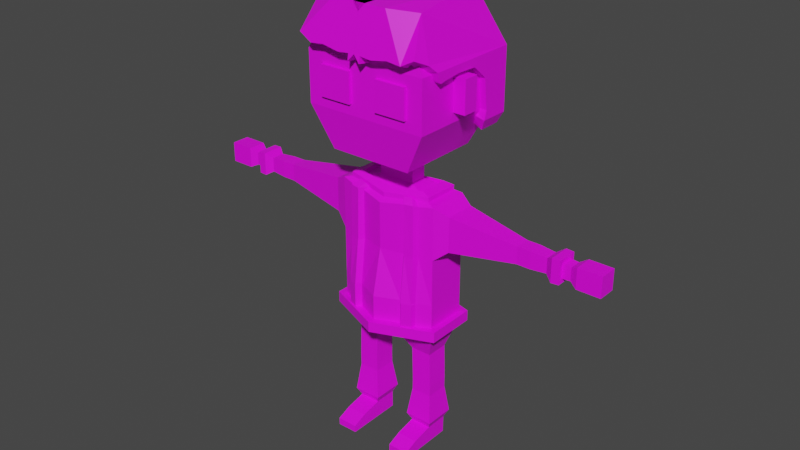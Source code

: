 # Source: LowPolyCharacter_2_.blend  (saved by Blender 3.6.13; exported with 4.5.12 LTS)
import bpy
from mathutils import Matrix  # noqa: F401  (used for matrix-valued properties, if any)

bpy.ops.wm.read_factory_settings(use_empty=True)
scene = bpy.context.scene
scene.name = 'Scene'

# ---- collections
col_collection = bpy.data.collections.new('Collection'); scene.collection.children.link(col_collection)

# ---- images (referenced by path relative to the original .blend; pixels are not part of the script)
import os
ASSET_DIR = os.environ.get("B2B_ASSET_DIR", "")  # directory of the original .blend (textures are referenced by path, not embedded)
HERE = os.path.dirname(os.path.abspath(__file__))  # packed textures are extracted next to this script under _unpacked/

def load_image(name, relpath, width, height, colorspace="sRGB"):
    """Load a texture the original file referenced (path relative to the .blend, or extracted next to this script)."""
    p = next((c for c in (os.path.join(HERE, relpath), os.path.join(ASSET_DIR, relpath)) if relpath and os.path.exists(c)), "")
    if p:
        img = bpy.data.images.load(p, check_existing=True)
        img.name = name
    else:  # same state as the original file: an image datablock whose file is absent (Cycles renders it pink)
        img = bpy.data.images.new(name, width, height)
        img.source = "FILE"
        img.filepath = "//" + (relpath or name)
    img.colorspace_settings.name = colorspace
    return img
img_imphenziapalette01_png_001 = load_image('ImphenziaPalette01.png.001', 'ImphenziaPalette01.png', 1024, 1024, 'sRGB')

# ---- materials (node trees are filled in below, after node groups)
mat_material = bpy.data.materials.new('Material')
mat_material.alpha_threshold = 0.0
mat_material.use_transparent_shadow = False
mat_material.roughness = 0.5
mat_material.line_color = (0.0, 0.0, 0.0, 1.0)

# ---- material node trees
mat_material.use_nodes = True; mat_material.node_tree.nodes.clear()
_N = mat_material.node_tree.nodes; _L = mat_material.node_tree.links
n0 = _N.new('ShaderNodeOutputMaterial'); n0.name = 'Material Output'; n0.location = (300, 300)
n1 = _N.new('ShaderNodeBsdfPrincipled'); n1.name = 'Principled BSDF'; n1.location = (10, 300)
n1.distribution = 'GGX'
n1.subsurface_method = 'RANDOM_WALK_SKIN'
n1.inputs[3].default_value = 1.45
n1.inputs[27].default_value = (0.0, 0.0, 0.0, 1.0)
n1.inputs[28].default_value = 1.0
n2 = _N.new('ShaderNodeTexImage'); n2.name = 'Image Texture'; n2.location = (-308, 85)
n2.image = img_imphenziapalette01_png_001
n2.interpolation = 'Closest'
_L.new(n1.outputs[0], n0.inputs[0])
_L.new(n2.outputs[0], n1.inputs[0])
n0.is_active_output = True

# ---- world
world_world = bpy.data.worlds.new('World'); scene.world = world_world
world_world.use_nodes = True; world_world.node_tree.nodes.clear()
_N = world_world.node_tree.nodes; _L = world_world.node_tree.links
n0 = _N.new('ShaderNodeOutputWorld'); n0.name = 'World Output'; n0.location = (300, 300)
n1 = _N.new('ShaderNodeBackground'); n1.name = 'Background'; n1.location = (10, 300)
n1.inputs[0].default_value = (0.05088, 0.05088, 0.05088, 1.0)
_L.new(n1.outputs[0], n0.inputs[0])
n0.is_active_output = True
world_world.color = (0.05088, 0.05088, 0.05088)
world_world.use_sun_shadow = False
world_world.sun_shadow_jitter_overblur = 0.0

# ---- meshes
me_cube = bpy.data.meshes.new('Cube')
me_cube.from_pydata([(0.0663, -0.08846, 0.5014), (0.2196, -0.08846, 1.114), (0.0663, 0.08846, 0.5014), (0.2196, 0.08846, 1.114), (0.0, -0.1339, 1.088), (0.0, 0.08846, 0.5014), (0.0, 0.08846, 1.088), (0.0, -0.08846, 0.5014), (0.2196, -0.08846, 0.6971), (0.2196, -0.08846, 0.8928), (0.2196, 0.08846, 0.6971), (0.2196, 0.08846, 0.8928), (0.0, 0.1439, 0.6971), (0.0, 0.1181, 0.8928), (0.0, -0.1767, 0.6971), (0.0, -0.1339, 0.8928), (0.2196, -0.08846, 0.5494), (0.2196, 0.08846, 0.5494), (0.0, 0.1439, 0.5494), (0.0, -0.1767, 0.5494), (0.09258, -0.04858, 0.4353), (0.09258, 0.04858, 0.4353), (0.1808, -0.04858, 0.4342), (0.1808, 0.04858, 0.4342), (0.09686, -0.04858, 0.2817), (0.09686, 0.04858, 0.2817), (0.1851, -0.04858, 0.2806), (0.1851, 0.04858, 0.2806), (0.09658, -0.04858, 0.259), (0.09658, 0.04858, 0.259), (0.1848, -0.04858, 0.258), (0.1848, 0.04858, 0.258), (0.09631, -0.04858, 0.2372), (0.09631, 0.04858, 0.2372), (0.1845, -0.04858, 0.2361), (0.1845, 0.04858, 0.2361), (0.09476, -0.04858, 0.08063), (0.09476, 0.04858, 0.08063), (0.183, -0.04858, 0.07953), (0.183, 0.04858, 0.07953), (0.09384, -0.04858, 0.006493), (0.09384, 0.04858, 0.006493), (0.1821, -0.04858, 0.005397), (0.1821, 0.04858, 0.005397), (0.09476, -0.1365, 0.06153), (0.183, -0.1365, 0.06043), (0.09384, -0.1365, 0.006493), (0.1821, -0.1365, 0.005397), (0.09476, -0.1958, 0.03652), (0.183, -0.1958, 0.03543), (0.09384, -0.1958, 0.006493), (0.1821, -0.1958, 0.005397), (0.1988, 0.06558, 0.1134), (0.07975, 0.06558, 0.1148), (0.07975, -0.06558, 0.1148), (0.1988, -0.06558, 0.1134), (0.1837, 0.04858, 0.3416), (0.09545, 0.04858, 0.3427), (0.09545, -0.04858, 0.3427), (0.1837, -0.04858, 0.3416), (0.2767, -0.06583, 0.9392), (0.2767, -0.06583, 1.085), (0.2767, 0.06583, 0.9392), (0.2767, 0.06583, 1.085), (0.557, -0.03212, 0.9765), (0.557, -0.03212, 1.048), (0.557, 0.03212, 0.9765), (0.557, 0.03212, 1.048), (0.5876, -0.03212, 0.9765), (0.5876, -0.03212, 1.048), (0.5876, 0.03212, 0.9765), (0.5876, 0.03212, 1.048), (0.6138, -0.03212, 0.9765), (0.6138, -0.03212, 1.048), (0.6138, 0.03212, 0.9765), (0.6138, 0.03212, 1.048), (0.7773, -0.02481, 0.9845), (0.7773, -0.02481, 1.039), (0.7773, 0.02481, 0.9845), (0.7773, 0.02481, 1.039), (0.8077, -0.03869, 0.9692), (0.8077, -0.03869, 1.055), (0.8077, 0.03869, 0.9692), (0.8077, 0.03869, 1.055), (0.9082, -0.03869, 0.9692), (0.9082, -0.03869, 1.055), (0.9082, 0.03869, 0.9692), (0.9082, 0.03869, 1.055), (0.0, 0.03479, 1.153), (0.07793, 0.03479, 1.153), (0.07793, -0.03479, 1.153), (0.0, -0.03479, 1.153), (0.0, 0.03479, 1.234), (0.07793, 0.03479, 1.234), (0.07793, -0.03479, 1.234), (0.0, -0.03479, 1.234), (0.0, 0.1745, 1.276), (0.176, 0.1745, 1.276), (0.176, -0.1858, 1.276), (0.0, -0.1858, 1.276), (0.0, 0.1745, 1.828), (0.176, 0.1745, 1.828), (0.176, -0.1858, 1.828), (0.0, -0.1858, 1.828), (0.0, 0.203, 1.446), (0.0, 0.203, 1.658), (0.2625, -0.2142, 1.446), (0.2625, -0.2142, 1.658), (0.0, -0.2142, 1.658), (0.0, -0.2142, 1.446), (0.2625, 0.203, 1.658), (0.2625, 0.203, 1.446), (0.2196, -0.08846, 0.6971), (0.2196, -0.08846, 0.8928), (0.0, -0.1767, 0.6971), (0.0, -0.1339, 0.8928), (0.2196, -0.08846, 0.5944), (0.2196, 0.08846, 0.5944), (0.0, 0.1439, 0.5944), (0.0, -0.1767, 0.5944), (0.2196, 0.08846, 0.5494), (0.0, 0.1439, 0.5494), (0.0, -0.1767, 0.5494), (0.2196, -0.08846, 0.5494), (0.2196, -0.08846, 0.5944), (0.2196, 0.08846, 0.5944), (0.0, 0.1439, 0.5944), (0.0, -0.1767, 0.5944), (0.2464, 0.1093, 0.5494), (0.0, 0.1768, 0.5494), (0.0, -0.2082, 0.5494), (0.2478, -0.1075, 0.5494), (0.2478, -0.1075, 0.5944), (0.2464, 0.1093, 0.5944), (0.0, 0.1768, 0.5944), (0.0, -0.2082, 0.5944), (0.1098, 0.08846, 1.101), (0.03315, -0.08846, 0.5014), (0.09869, -0.1112, 1.101), (0.03315, 0.08846, 0.5014), (0.1098, 0.1033, 0.8928), (0.1098, 0.1162, 0.6971), (0.09869, -0.1112, 0.8928), (0.09869, -0.1326, 0.6971), (0.1098, 0.1162, 0.5494), (0.1098, -0.1326, 0.5494), (0.03896, 0.03479, 1.153), (0.03896, -0.03479, 1.153), (0.08802, 0.1745, 1.276), (0.03896, 0.03479, 1.234), (0.03896, -0.03479, 1.234), (0.08802, -0.1858, 1.276), (0.08802, 0.1745, 1.828), (0.08802, -0.1858, 1.828), (0.1313, 0.203, 1.446), (0.1313, 0.203, 1.658), (0.1313, -0.2142, 1.446), (0.1313, -0.2142, 1.658), (0.09869, -0.1112, 0.8928), (0.09869, -0.1326, 0.6971), (0.09869, -0.1326, 0.5944), (0.1098, 0.1162, 0.5944), (0.1098, 0.1162, 0.5494), (0.1098, -0.1326, 0.5494), (0.1098, -0.1326, 0.5944), (0.1098, 0.1162, 0.5944), (0.1232, 0.1431, 0.5494), (0.1239, -0.1578, 0.5494), (0.1239, -0.1578, 0.5944), (0.1232, 0.1431, 0.5944), (0.1483, 0.08846, 1.106), (0.04475, -0.08846, 0.5014), (0.1617, -0.1032, 0.8928), (0.1617, -0.1171, 0.6971), (0.1483, -0.1171, 0.5494), (0.0526, 0.03479, 1.153), (0.1188, 0.1745, 1.276), (0.0526, 0.03479, 1.234), (0.1188, 0.1745, 1.828), (0.1772, 0.203, 1.446), (0.1772, 0.203, 1.658), (0.1617, -0.1032, 0.8928), (0.1617, -0.1171, 0.6971), (0.1617, -0.1171, 0.5944), (0.1483, -0.1171, 0.5494), (0.1483, -0.1171, 0.5944), (0.1672, -0.1402, 0.5494), (0.1672, -0.1402, 0.5944), (0.1617, -0.1032, 1.106), (0.04475, 0.08846, 0.5014), (0.1483, 0.09808, 0.8928), (0.1483, 0.1065, 0.6971), (0.1483, 0.1065, 0.5494), (0.0526, -0.03479, 1.153), (0.0526, -0.03479, 1.234), (0.1188, -0.1858, 1.276), (0.1188, -0.1858, 1.828), (0.1772, -0.2142, 1.446), (0.1772, -0.2142, 1.658), (0.1483, 0.1065, 0.5944), (0.1483, 0.1065, 0.5494), (0.1483, 0.1065, 0.5944), (0.1663, 0.1313, 0.5494), (0.1663, 0.1313, 0.5944), (0.148, -0.06131, 1.134), (0.0, -0.08378, 1.121), (0.148, 0.06131, 1.134), (0.0, 0.06131, 1.121), (0.07398, 0.06131, 1.128), (0.07398, -0.07255, 1.128), (0.09987, 0.06131, 1.13), (0.09987, -0.06861, 1.13), (0.0, -0.1115, 1.103), (0.1876, -0.07632, 1.123), (0.1876, 0.07632, 1.123), (0.0, 0.07632, 1.103), (0.0938, 0.07632, 1.113), (0.08267, -0.09392, 1.113), (0.1266, 0.07632, 1.117), (0.14, -0.08776, 1.117), (0.1876, -0.07632, 1.123), (0.148, -0.06131, 1.134), (0.1876, 0.07632, 1.123), (0.148, 0.06131, 1.134), (0.0, 0.07632, 1.103), (0.0, 0.06131, 1.121), (0.0938, 0.07632, 1.113), (0.07398, 0.06131, 1.128), (0.0938, -0.09392, 1.113), (0.07398, -0.07255, 1.128), (0.1266, 0.07632, 1.117), (0.09987, 0.06131, 1.13), (0.1266, -0.08776, 1.117), (0.09987, -0.06861, 1.13), (0.0, -0.08378, 1.121), (0.0, -0.1115, 1.103), (0.1876, -0.07632, 1.123), (0.148, -0.06131, 1.134), (0.1876, 0.07632, 1.123), (0.148, 0.06131, 1.134), (0.0, 0.07632, 1.103), (0.0, 0.06131, 1.121), (0.0938, 0.07632, 1.113), (0.07398, 0.06131, 1.128), (0.0938, -0.09392, 1.113), (0.07398, -0.07255, 1.128), (0.1266, 0.07632, 1.117), (0.09987, 0.06131, 1.13), (0.1266, -0.08776, 1.117), (0.09987, -0.06861, 1.13), (0.0, -0.08378, 1.121), (0.0, -0.1115, 1.103), (0.1879, -0.07454, 1.141), (0.1483, -0.05953, 1.152), (0.1879, 0.0781, 1.141), (0.1483, 0.06309, 1.152), (0.0, 0.0781, 1.121), (0.0, 0.06309, 1.14), (0.09414, 0.0781, 1.131), (0.07433, 0.06309, 1.146), (0.09414, -0.09214, 1.131), (0.07433, -0.07077, 1.146), (0.127, 0.0781, 1.135), (0.1002, 0.06309, 1.148), (0.127, -0.08598, 1.135), (0.1002, -0.06684, 1.148), (0.0, -0.082, 1.14), (0.0, -0.1097, 1.121), (0.1513, -0.1225, 1.114), (0.1122, -0.1291, 1.112), (0.1176, -0.1521, 0.5944), (0.1176, -0.1521, 0.6971), (0.1141, -0.1318, 0.8928), (0.1159, -0.1312, 0.8946), (0.1159, -0.1526, 0.6989), (0.1525, -0.1238, 0.8928), (0.1561, -0.1366, 0.6971), (0.1543, -0.1233, 0.8946), (0.1543, -0.1371, 0.6989), (0.1561, -0.1366, 0.5944), (0.09411, -0.1055, 1.131), (0.1269, -0.09936, 1.134), (0.6804, 0.02789, 0.9811), (0.6804, -0.02789, 0.9811), (0.6804, 0.02789, 1.043), (0.6804, -0.02789, 1.043), (0.7419, 0.0264, 0.9828), (0.7419, 0.0264, 1.041), (0.7419, -0.0264, 1.041), (0.7419, -0.0264, 0.9828), (0.7436, -0.04495, 0.9643), (0.7103, -0.04639, 0.9626), (0.7103, -0.04639, 1.061), (0.7103, 0.04639, 1.061), (0.7103, 0.04639, 0.9626), (0.7436, 0.04495, 0.9643), (0.7436, 0.04495, 1.06), (0.7436, -0.04495, 1.06), (0.1008, -0.04345, 1.147), (0.1008, 0.04345, 1.147), (0.0, 0.04345, 1.143), (0.0504, 0.04345, 1.145), (0.0504, -0.04712, 1.145), (0.06804, 0.04345, 1.146), (0.06804, -0.04584, 1.146), (0.0, -0.05079, 1.143), (0.2625, -0.03867, 1.485), (0.2625, -0.03867, 1.619), (0.2625, 0.02739, 1.619), (0.2625, 0.02739, 1.485), (0.3145, -0.03867, 1.485), (0.3145, -0.03867, 1.619), (0.3145, 0.02739, 1.619), (0.3145, 0.02739, 1.485), (0.05952, -0.2142, 1.614), (0.05952, -0.2142, 1.49), (0.1941, -0.2142, 1.49), (0.1941, -0.2142, 1.614), (0.1268, -0.2142, 1.49), (0.1268, -0.2142, 1.614), (0.05952, -0.2266, 1.49), (0.05952, -0.2266, 1.614), (0.1268, -0.2266, 1.49), (0.1268, -0.2266, 1.614), (0.1941, -0.2266, 1.49), (0.1941, -0.2266, 1.614)], [], [(304, 298, 90, 193), (16, 0, 20, 22), (174, 171, 0, 16), (137, 7, 5, 139), (144, 139, 5, 18), (136, 140, 13, 6), (140, 141, 12, 13), (188, 172, 9, 1), (173, 8, 112, 182), (11, 3, 63, 62), (9, 8, 10, 11), (144, 18, 121, 162), (16, 17, 120, 123), (160, 119, 127, 164), (57, 56, 27, 25), (0, 2, 21, 20), (2, 17, 23, 21), (17, 16, 22, 23), (27, 26, 30, 31), (58, 57, 25, 24), (56, 59, 26, 27), (59, 58, 24, 26), (29, 31, 35, 33), (26, 24, 28, 30), (25, 27, 31, 29), (24, 25, 29, 28), (53, 52, 39, 37), (28, 29, 33, 32), (31, 30, 34, 35), (30, 28, 32, 34), (39, 38, 42, 43), (54, 53, 37, 36), (52, 55, 38, 39), (55, 54, 36, 38), (42, 40, 41, 43), (36, 40, 46, 44), (37, 39, 43, 41), (36, 37, 41, 40), (44, 46, 50, 48), (38, 36, 44, 45), (42, 38, 45, 47), (40, 42, 47, 46), (49, 48, 50, 51), (46, 47, 51, 50), (47, 45, 49, 51), (45, 44, 48, 49), (34, 32, 54, 55), (35, 34, 55, 52), (32, 33, 53, 54), (33, 35, 52, 53), (22, 20, 58, 59), (23, 22, 59, 56), (20, 21, 57, 58), (21, 23, 56, 57), (63, 61, 65, 67), (9, 11, 62, 60), (1, 9, 60, 61), (3, 1, 61, 63), (66, 67, 71, 70), (61, 60, 64, 65), (60, 62, 66, 64), (62, 63, 67, 66), (71, 69, 73, 75), (67, 65, 69, 71), (65, 64, 68, 69), (64, 66, 70, 68), (289, 286, 78, 76), (69, 68, 72, 73), (68, 70, 74, 72), (70, 71, 75, 74), (79, 77, 81, 83), (286, 287, 79, 78), (287, 288, 77, 79), (288, 289, 76, 77), (83, 81, 85, 87), (77, 76, 80, 81), (76, 78, 82, 80), (78, 79, 83, 82), (85, 84, 86, 87), (81, 80, 84, 85), (80, 82, 86, 84), (82, 83, 87, 86), (193, 90, 94, 194), (298, 299, 89, 90), (301, 300, 88, 146), (194, 94, 98, 195), (146, 88, 92, 149), (90, 89, 93, 94), (198, 107, 102, 196), (149, 92, 96, 148), (94, 93, 97, 98), (196, 102, 101, 178), (155, 105, 100, 152), (107, 110, 101, 102), (98, 97, 111, 106), (106, 111, 110, 107), (148, 96, 104, 154), (154, 104, 105, 155), (195, 98, 106, 197), (197, 106, 107, 198), (181, 182, 112, 113), (8, 9, 113, 112), (142, 15, 115, 158), (8, 116, 117, 10), (173, 183, 116, 8), (141, 161, 118, 12), (184, 123, 131, 186), (125, 124, 132, 133), (201, 125, 133, 203), (199, 117, 125, 201), (117, 116, 124, 125), (174, 16, 123, 184), (169, 166, 129, 134), (187, 186, 131, 132), (132, 131, 128, 133), (164, 127, 135, 168), (123, 120, 128, 131), (162, 121, 129, 166), (200, 162, 166, 202), (185, 164, 168, 187), (135, 130, 167, 168), (203, 202, 166, 169), (19, 145, 163, 122), (118, 161, 165, 126), (126, 165, 169, 134), (122, 163, 167, 130), (191, 199, 161, 141), (14, 119, 160, 143), (182, 181, 277, 278), (115, 114, 159, 158), (109, 156, 157, 108), (99, 151, 156, 109), (179, 154, 155, 180), (176, 148, 154, 179), (180, 155, 152, 178), (103, 153, 152, 100), (177, 149, 148, 176), (108, 157, 153, 103), (175, 146, 149, 177), (95, 150, 151, 99), (303, 301, 146, 175), (91, 147, 150, 95), (183, 160, 164, 185), (192, 144, 162, 200), (14, 143, 159, 114), (4, 15, 142, 138), (190, 191, 141, 140), (170, 190, 140, 136), (192, 189, 139, 144), (171, 137, 139, 189), (19, 7, 137, 145), (305, 302, 147, 91), (0, 171, 189, 2), (17, 2, 189, 192), (3, 11, 190, 170), (11, 10, 191, 190), (17, 192, 200, 120), (116, 183, 185, 124), (299, 303, 175, 89), (89, 175, 177, 93), (93, 177, 176, 97), (110, 180, 178, 101), (97, 176, 179, 111), (111, 179, 180, 110), (9, 172, 181, 113), (10, 117, 199, 191), (133, 128, 202, 203), (124, 185, 187, 132), (120, 200, 202, 128), (168, 167, 186, 187), (145, 174, 184, 163), (161, 199, 201, 165), (165, 201, 203, 169), (163, 184, 186, 167), (173, 182, 278, 276), (143, 160, 270, 271), (156, 197, 198, 157), (151, 195, 197, 156), (153, 196, 178, 152), (157, 198, 196, 153), (150, 194, 195, 151), (147, 193, 194, 150), (183, 173, 276, 279), (181, 172, 275, 277), (145, 137, 171, 174), (302, 304, 193, 147), (204, 211, 233, 221), (214, 218, 230, 222), (206, 204, 221, 223), (212, 217, 228, 235), (207, 208, 227, 225), (218, 216, 226, 230), (208, 210, 231, 227), (188, 1, 213, 219), (1, 3, 214, 213), (136, 6, 215, 216), (170, 136, 216, 218), (4, 138, 217, 212), (3, 170, 218, 214), (188, 219, 281, 268), (228, 232, 248, 244), (221, 233, 249, 237), (222, 230, 246, 238), (223, 221, 237, 239), (235, 228, 244, 251), (225, 227, 243, 241), (230, 226, 242, 246), (217, 219, 232, 228), (211, 209, 229, 233), (219, 213, 220, 232), (210, 206, 223, 231), (213, 214, 222, 220), (209, 205, 234, 229), (216, 215, 224, 226), (237, 249, 265, 253), (238, 246, 262, 254), (239, 237, 253, 255), (251, 244, 260, 267), (241, 243, 259, 257), (246, 242, 258, 262), (243, 247, 263, 259), (233, 229, 245, 249), (232, 220, 236, 248), (231, 223, 239, 247), (220, 222, 238, 236), (229, 234, 250, 245), (226, 224, 240, 242), (227, 231, 247, 243), (260, 264, 265, 261), (254, 262, 263, 255), (267, 260, 261, 266), (262, 258, 259, 263), (258, 256, 257, 259), (252, 254, 255, 253), (264, 252, 253, 265), (244, 248, 264, 260), (249, 245, 261, 265), (248, 236, 252, 264), (247, 239, 255, 263), (236, 238, 254, 252), (245, 250, 266, 261), (242, 240, 256, 258), (275, 272, 273, 277), (271, 270, 279, 276), (273, 274, 278, 277), (271, 276, 278, 274), (269, 272, 275, 268), (269, 268, 281, 280), (142, 158, 273, 272), (160, 183, 279, 270), (172, 188, 268, 275), (217, 138, 269, 280), (158, 159, 274, 273), (159, 143, 271, 274), (138, 142, 272, 269), (219, 217, 280, 281), (73, 72, 283, 285), (75, 73, 285, 284), (74, 75, 284, 282), (72, 74, 282, 283), (289, 288, 297, 290), (287, 286, 295, 296), (284, 285, 292, 293), (283, 282, 294, 291), (292, 291, 290, 297), (293, 292, 297, 296), (294, 293, 296, 295), (291, 294, 295, 290), (282, 284, 293, 294), (286, 289, 290, 295), (285, 283, 291, 292), (288, 287, 296, 297), (209, 211, 304, 302), (206, 210, 303, 299), (205, 209, 302, 305), (210, 208, 301, 303), (208, 207, 300, 301), (204, 206, 299, 298), (211, 204, 298, 304), (306, 307, 308, 309), (310, 313, 312, 311), (308, 307, 311, 312), (309, 308, 312, 313), (306, 309, 313, 310), (307, 306, 310, 311), (318, 319, 317, 316), (315, 314, 319, 318), (322, 324, 325, 323), (320, 322, 323, 321), (318, 316, 324, 322), (319, 314, 321, 323), (314, 315, 320, 321), (317, 319, 323, 325), (316, 317, 325, 324), (315, 318, 322, 320)])
_uv = me_cube.uv_layers.new(name='UVMap')
_uv.uv.foreach_set('vector', [0.314, 0.439, 0.314, 0.439, 0.314, 0.439, 0.314, 0.439, 0.469, 0.1909, 0.469, 0.1909, 0.469, 0.1909, 0.469, 0.1909, 0.469, 0.1909, 0.469, 0.1909, 0.469, 0.1909, 0.469, 0.1909, 0.469, 0.1909, 0.469, 0.1909, 0.469, 0.1909, 0.469, 0.1909, 0.469, 0.1909, 0.469, 0.1909, 0.469, 0.1909, 0.469, 0.1909, 0.9155, 0.3398, 0.9155, 0.3398, 0.9155, 0.3398, 0.9155, 0.3398, 0.9155, 0.3398, 0.9155, 0.3398, 0.9155, 0.3398, 0.9155, 0.3398, 0.9155, 0.3398, 0.9155, 0.3398, 0.9155, 0.3398, 0.9155, 0.3398, 0.9155, 0.3398, 0.9155, 0.3398, 0.9155, 0.3398, 0.9155, 0.3398, 0.9155, 0.3398, 0.9155, 0.3398, 0.9155, 0.3398, 0.9155, 0.3398, 0.9155, 0.3398, 0.9155, 0.3398, 0.9155, 0.3398, 0.9155, 0.3398, 0.469, 0.1909, 0.469, 0.1909, 0.469, 0.1909, 0.469, 0.1909, 0.469, 0.1909, 0.469, 0.1909, 0.469, 0.1909, 0.469, 0.1909, 0.9155, 0.3398, 0.9155, 0.3398, 0.9155, 0.3398, 0.9155, 0.3398, 0.469, 0.1909, 0.469, 0.1909, 0.469, 0.1909, 0.469, 0.1909, 0.469, 0.1909, 0.469, 0.1909, 0.469, 0.1909, 0.469, 0.1909, 0.469, 0.1909, 0.469, 0.1909, 0.469, 0.1909, 0.469, 0.1909, 0.469, 0.1909, 0.469, 0.1909, 0.469, 0.1909, 0.469, 0.1909, 0.469, 0.1909, 0.469, 0.1909, 0.469, 0.1909, 0.469, 0.1909, 0.469, 0.1909, 0.469, 0.1909, 0.469, 0.1909, 0.469, 0.1909, 0.469, 0.1909, 0.469, 0.1909, 0.469, 0.1909, 0.469, 0.1909, 0.469, 0.1909, 0.469, 0.1909, 0.469, 0.1909, 0.469, 0.1909, 0.469, 0.1909, 0.469, 0.1909, 0.469, 0.1909, 0.469, 0.1909, 0.469, 0.1909, 0.469, 0.1909, 0.469, 0.1909, 0.469, 0.1909, 0.469, 0.1909, 0.469, 0.1909, 0.469, 0.1909, 0.469, 0.1909, 0.469, 0.1909, 0.469, 0.1909, 0.469, 0.1909, 0.469, 0.1909, 0.4442, 0.1723, 0.4442, 0.1723, 0.4442, 0.1723, 0.4442, 0.1723, 0.469, 0.1909, 0.469, 0.1909, 0.469, 0.1909, 0.469, 0.1909, 0.469, 0.1909, 0.469, 0.1909, 0.469, 0.1909, 0.469, 0.1909, 0.469, 0.1909, 0.469, 0.1909, 0.469, 0.1909, 0.469, 0.1909, 0.9527, 0.904, 0.9527, 0.904, 0.9527, 0.904, 0.9527, 0.904, 0.4442, 0.1723, 0.4442, 0.1723, 0.4442, 0.1723, 0.4442, 0.1723, 0.4442, 0.1723, 0.4442, 0.1723, 0.4442, 0.1723, 0.4442, 0.1723, 0.4442, 0.1723, 0.4442, 0.1723, 0.4442, 0.1723, 0.4442, 0.1723, 0.9527, 0.904, 0.9527, 0.904, 0.9527, 0.904, 0.9527, 0.904, 0.9527, 0.904, 0.9527, 0.904, 0.9527, 0.904, 0.9527, 0.904, 0.9527, 0.904, 0.9527, 0.904, 0.9527, 0.904, 0.9527, 0.904, 0.9527, 0.904, 0.9527, 0.904, 0.9527, 0.904, 0.9527, 0.904, 0.9527, 0.904, 0.9527, 0.904, 0.9527, 0.904, 0.9527, 0.904, 0.9527, 0.904, 0.9527, 0.904, 0.9527, 0.904, 0.9527, 0.904, 0.9527, 0.904, 0.9527, 0.904, 0.9527, 0.904, 0.9527, 0.904, 0.9527, 0.904, 0.9527, 0.904, 0.9527, 0.904, 0.9527, 0.904, 0.9527, 0.904, 0.9527, 0.904, 0.9527, 0.904, 0.9527, 0.904, 0.9527, 0.904, 0.9527, 0.904, 0.9527, 0.904, 0.9527, 0.904, 0.9527, 0.904, 0.9527, 0.904, 0.9527, 0.904, 0.9527, 0.904, 0.9527, 0.904, 0.9527, 0.904, 0.9527, 0.904, 0.9527, 0.904, 0.469, 0.1909, 0.469, 0.1909, 0.469, 0.1909, 0.469, 0.1909, 0.469, 0.1909, 0.469, 0.1909, 0.469, 0.1909, 0.469, 0.1909, 0.469, 0.1909, 0.469, 0.1909, 0.469, 0.1909, 0.469, 0.1909, 0.469, 0.1909, 0.469, 0.1909, 0.469, 0.1909, 0.469, 0.1909, 0.469, 0.1909, 0.469, 0.1909, 0.469, 0.1909, 0.469, 0.1909, 0.469, 0.1909, 0.469, 0.1909, 0.469, 0.1909, 0.469, 0.1909, 0.469, 0.1909, 0.469, 0.1909, 0.469, 0.1909, 0.469, 0.1909, 0.469, 0.1909, 0.469, 0.1909, 0.469, 0.1909, 0.469, 0.1909, 0.9155, 0.3398, 0.9155, 0.3398, 0.9155, 0.3398, 0.9155, 0.3398, 0.9155, 0.3398, 0.9155, 0.3398, 0.9155, 0.3398, 0.9155, 0.3398, 0.9155, 0.3398, 0.9155, 0.3398, 0.9155, 0.3398, 0.9155, 0.3398, 0.9155, 0.3398, 0.9155, 0.3398, 0.9155, 0.3398, 0.9155, 0.3398, 0.9155, 0.3398, 0.9155, 0.3398, 0.9155, 0.3398, 0.9155, 0.3398, 0.9155, 0.3398, 0.9155, 0.3398, 0.9155, 0.3398, 0.9155, 0.3398, 0.9155, 0.3398, 0.9155, 0.3398, 0.9155, 0.3398, 0.9155, 0.3398, 0.9155, 0.3398, 0.9155, 0.3398, 0.9155, 0.3398, 0.9155, 0.3398, 0.9155, 0.3398, 0.9155, 0.3398, 0.9155, 0.3398, 0.9155, 0.3398, 0.9155, 0.3398, 0.9155, 0.3398, 0.9155, 0.3398, 0.9155, 0.3398, 0.9155, 0.3398, 0.9155, 0.3398, 0.9155, 0.3398, 0.9155, 0.3398, 0.9155, 0.3398, 0.9155, 0.3398, 0.9155, 0.3398, 0.9155, 0.3398, 0.314, 0.439, 0.314, 0.439, 0.314, 0.439, 0.314, 0.439, 0.9155, 0.3398, 0.9155, 0.3398, 0.9155, 0.3398, 0.9155, 0.3398, 0.9155, 0.3398, 0.9155, 0.3398, 0.9155, 0.3398, 0.9155, 0.3398, 0.9155, 0.3398, 0.9155, 0.3398, 0.9155, 0.3398, 0.9155, 0.3398, 0.314, 0.439, 0.314, 0.439, 0.314, 0.439, 0.314, 0.439, 0.314, 0.439, 0.314, 0.439, 0.314, 0.439, 0.314, 0.439, 0.314, 0.439, 0.314, 0.439, 0.314, 0.439, 0.314, 0.439, 0.314, 0.439, 0.314, 0.439, 0.314, 0.439, 0.314, 0.439, 0.314, 0.439, 0.314, 0.439, 0.314, 0.439, 0.314, 0.439, 0.314, 0.439, 0.314, 0.439, 0.314, 0.439, 0.314, 0.439, 0.314, 0.439, 0.314, 0.439, 0.314, 0.439, 0.314, 0.439, 0.314, 0.439, 0.314, 0.439, 0.314, 0.439, 0.314, 0.439, 0.314, 0.439, 0.314, 0.439, 0.314, 0.439, 0.314, 0.439, 0.314, 0.439, 0.314, 0.439, 0.314, 0.439, 0.314, 0.439, 0.314, 0.439, 0.314, 0.439, 0.314, 0.439, 0.314, 0.439, 0.314, 0.439, 0.314, 0.439, 0.314, 0.439, 0.314, 0.439, 0.314, 0.439, 0.314, 0.439, 0.314, 0.439, 0.314, 0.439, 0.314, 0.439, 0.314, 0.439, 0.314, 0.439, 0.314, 0.439, 0.314, 0.439, 0.314, 0.439, 0.314, 0.439, 0.314, 0.439, 0.314, 0.439, 0.314, 0.439, 0.314, 0.439, 0.314, 0.439, 0.314, 0.439, 0.314, 0.439, 0.314, 0.439, 0.314, 0.439, 0.314, 0.439, 0.314, 0.439, 0.314, 0.439, 0.314, 0.439, 0.314, 0.439, 0.314, 0.439, 0.314, 0.439, 0.314, 0.439, 0.314, 0.439, 0.314, 0.439, 0.314, 0.439, 0.314, 0.439, 0.314, 0.439, 0.314, 0.439, 0.314, 0.439, 0.314, 0.439, 0.314, 0.439, 0.314, 0.439, 0.314, 0.439, 0.314, 0.439, 0.314, 0.439, 0.314, 0.439, 0.314, 0.439, 0.314, 0.439, 0.314, 0.439, 0.314, 0.439, 0.314, 0.439, 0.314, 0.439, 0.314, 0.439, 0.314, 0.439, 0.314, 0.439, 0.314, 0.439, 0.314, 0.439, 0.314, 0.439, 0.314, 0.439, 0.314, 0.439, 0.314, 0.439, 0.314, 0.439, 0.314, 0.439, 0.314, 0.439, 0.314, 0.439, 0.314, 0.439, 0.314, 0.439, 0.314, 0.439, 0.314, 0.439, 0.314, 0.439, 0.314, 0.439, 0.314, 0.439, 0.314, 0.439, 0.314, 0.439, 0.314, 0.439, 0.314, 0.439, 0.9155, 0.3398, 0.9155, 0.3398, 0.9155, 0.3398, 0.9155, 0.3398, 0.9155, 0.3398, 0.9155, 0.3398, 0.9155, 0.3398, 0.9155, 0.3398, 0.9155, 0.3398, 0.9155, 0.3398, 0.9155, 0.3398, 0.9155, 0.3398, 0.9155, 0.3398, 0.9155, 0.3398, 0.9155, 0.3398, 0.9155, 0.3398, 0.9155, 0.3398, 0.9155, 0.3398, 0.9155, 0.3398, 0.9155, 0.3398, 0.9155, 0.3398, 0.9155, 0.3398, 0.9155, 0.3398, 0.9155, 0.3398, 0.9155, 0.3398, 0.9155, 0.3398, 0.9155, 0.3398, 0.9155, 0.3398, 0.9155, 0.3398, 0.9155, 0.3398, 0.9155, 0.3398, 0.9155, 0.3398, 0.9155, 0.3398, 0.9155, 0.3398, 0.9155, 0.3398, 0.9155, 0.3398, 0.9155, 0.3398, 0.9155, 0.3398, 0.9155, 0.3398, 0.9155, 0.3398, 0.9155, 0.3398, 0.9155, 0.3398, 0.9155, 0.3398, 0.9155, 0.3398, 0.469, 0.1909, 0.469, 0.1909, 0.469, 0.1909, 0.469, 0.1909, 0.9155, 0.3398, 0.9155, 0.3398, 0.9155, 0.3398, 0.9155, 0.3398, 0.9155, 0.3398, 0.9155, 0.3398, 0.9155, 0.3398, 0.9155, 0.3398, 0.9155, 0.3398, 0.9155, 0.3398, 0.9155, 0.3398, 0.9155, 0.3398, 0.9155, 0.3398, 0.9155, 0.3398, 0.9155, 0.3398, 0.9155, 0.3398, 0.9155, 0.3398, 0.9155, 0.3398, 0.9155, 0.3398, 0.9155, 0.3398, 0.9155, 0.3398, 0.9155, 0.3398, 0.9155, 0.3398, 0.9155, 0.3398, 0.9155, 0.3398, 0.9155, 0.3398, 0.9155, 0.3398, 0.9155, 0.3398, 0.9155, 0.3398, 0.9155, 0.3398, 0.9155, 0.3398, 0.9155, 0.3398, 0.9155, 0.3398, 0.9155, 0.3398, 0.9155, 0.3398, 0.9155, 0.3398, 0.9155, 0.3398, 0.9155, 0.3398, 0.9155, 0.3398, 0.9155, 0.3398, 0.469, 0.1909, 0.469, 0.1909, 0.469, 0.1909, 0.469, 0.1909, 0.9155, 0.3398, 0.9155, 0.3398, 0.9155, 0.3398, 0.9155, 0.3398, 0.9155, 0.3398, 0.9155, 0.3398, 0.9155, 0.3398, 0.9155, 0.3398, 0.9155, 0.3398, 0.9155, 0.3398, 0.9155, 0.3398, 0.9155, 0.3398, 0.9155, 0.3398, 0.9155, 0.3398, 0.9155, 0.3398, 0.9155, 0.3398, 0.9465, 0.9412, 0.9465, 0.9412, 0.9465, 0.9412, 0.9465, 0.9412, 0.9155, 0.3398, 0.9155, 0.3398, 0.9155, 0.3398, 0.9155, 0.3398, 0.9465, 0.9412, 0.9465, 0.9412, 0.9465, 0.9412, 0.9465, 0.9412, 0.314, 0.439, 0.314, 0.439, 0.314, 0.439, 0.314, 0.439, 0.314, 0.439, 0.314, 0.439, 0.314, 0.439, 0.314, 0.439, 0.314, 0.439, 0.314, 0.439, 0.314, 0.439, 0.314, 0.439, 0.314, 0.439, 0.314, 0.439, 0.314, 0.439, 0.314, 0.439, 0.314, 0.439, 0.314, 0.439, 0.314, 0.439, 0.314, 0.439, 0.314, 0.439, 0.314, 0.439, 0.314, 0.439, 0.314, 0.439, 0.314, 0.439, 0.314, 0.439, 0.314, 0.439, 0.314, 0.439, 0.314, 0.439, 0.314, 0.439, 0.314, 0.439, 0.314, 0.439, 0.314, 0.439, 0.314, 0.439, 0.314, 0.439, 0.314, 0.439, 0.314, 0.439, 0.314, 0.439, 0.314, 0.439, 0.314, 0.439, 0.314, 0.439, 0.314, 0.439, 0.314, 0.439, 0.314, 0.439, 0.314, 0.439, 0.314, 0.439, 0.314, 0.439, 0.314, 0.439, 0.9155, 0.3398, 0.9155, 0.3398, 0.9155, 0.3398, 0.9155, 0.3398, 0.469, 0.1909, 0.469, 0.1909, 0.469, 0.1909, 0.469, 0.1909, 0.9155, 0.3398, 0.9155, 0.3398, 0.9155, 0.3398, 0.9155, 0.3398, 0.9465, 0.9412, 0.9465, 0.9412, 0.9465, 0.9412, 0.9465, 0.9412, 0.9155, 0.3398, 0.9155, 0.3398, 0.9155, 0.3398, 0.9155, 0.3398, 0.9155, 0.3398, 0.9155, 0.3398, 0.9155, 0.3398, 0.9155, 0.3398, 0.469, 0.1909, 0.469, 0.1909, 0.469, 0.1909, 0.469, 0.1909, 0.469, 0.1909, 0.469, 0.1909, 0.469, 0.1909, 0.469, 0.1909, 0.469, 0.1909, 0.469, 0.1909, 0.469, 0.1909, 0.469, 0.1909, 0.314, 0.439, 0.314, 0.439, 0.314, 0.439, 0.314, 0.439, 0.469, 0.1909, 0.469, 0.1909, 0.469, 0.1909, 0.469, 0.1909, 0.469, 0.1909, 0.469, 0.1909, 0.469, 0.1909, 0.469, 0.1909, 0.9155, 0.3398, 0.9155, 0.3398, 0.9155, 0.3398, 0.9155, 0.3398, 0.9155, 0.3398, 0.9155, 0.3398, 0.9155, 0.3398, 0.9155, 0.3398, 0.469, 0.1909, 0.469, 0.1909, 0.469, 0.1909, 0.469, 0.1909, 0.9155, 0.3398, 0.9155, 0.3398, 0.9155, 0.3398, 0.9155, 0.3398, 0.314, 0.439, 0.314, 0.439, 0.314, 0.439, 0.314, 0.439, 0.314, 0.439, 0.314, 0.439, 0.314, 0.439, 0.314, 0.439, 0.314, 0.439, 0.314, 0.439, 0.314, 0.439, 0.314, 0.439, 0.314, 0.439, 0.314, 0.439, 0.314, 0.439, 0.314, 0.439, 0.314, 0.439, 0.314, 0.439, 0.314, 0.439, 0.314, 0.439, 0.314, 0.439, 0.314, 0.439, 0.314, 0.439, 0.314, 0.439, 0.9155, 0.3398, 0.9155, 0.3398, 0.9155, 0.3398, 0.9155, 0.3398, 0.9155, 0.3398, 0.9155, 0.3398, 0.9155, 0.3398, 0.9155, 0.3398, 0.9155, 0.3398, 0.9155, 0.3398, 0.9155, 0.3398, 0.9155, 0.3398, 0.9155, 0.3398, 0.9155, 0.3398, 0.9155, 0.3398, 0.9155, 0.3398, 0.9155, 0.3398, 0.9155, 0.3398, 0.9155, 0.3398, 0.9155, 0.3398, 0.9155, 0.3398, 0.9155, 0.3398, 0.9155, 0.3398, 0.9155, 0.3398, 0.469, 0.1909, 0.469, 0.1909, 0.469, 0.1909, 0.469, 0.1909, 0.9155, 0.3398, 0.9155, 0.3398, 0.9155, 0.3398, 0.9155, 0.3398, 0.9155, 0.3398, 0.9155, 0.3398, 0.9155, 0.3398, 0.9155, 0.3398, 0.9155, 0.3398, 0.9155, 0.3398, 0.9155, 0.3398, 0.9155, 0.3398, 0.9155, 0.3398, 0.9155, 0.3398, 0.9155, 0.3398, 0.9155, 0.3398, 0.9155, 0.3398, 0.9155, 0.3398, 0.9155, 0.3398, 0.9155, 0.3398, 0.314, 0.439, 0.314, 0.439, 0.314, 0.439, 0.314, 0.439, 0.314, 0.439, 0.314, 0.439, 0.314, 0.439, 0.314, 0.439, 0.314, 0.439, 0.314, 0.439, 0.314, 0.439, 0.314, 0.439, 0.314, 0.439, 0.314, 0.439, 0.314, 0.439, 0.314, 0.439, 0.314, 0.439, 0.314, 0.439, 0.314, 0.439, 0.314, 0.439, 0.314, 0.439, 0.314, 0.439, 0.314, 0.439, 0.314, 0.439, 0.9155, 0.3398, 0.9155, 0.3398, 0.9155, 0.3398, 0.9155, 0.3398, 0.9155, 0.3398, 0.9155, 0.3398, 0.9155, 0.3398, 0.9155, 0.3398, 0.469, 0.1909, 0.469, 0.1909, 0.469, 0.1909, 0.469, 0.1909, 0.314, 0.439, 0.314, 0.439, 0.314, 0.439, 0.314, 0.439, 0.314, 0.439, 0.314, 0.439, 0.314, 0.439, 0.314, 0.439, 0.9155, 0.3398, 0.9155, 0.3398, 0.9155, 0.3398, 0.9155, 0.3398, 0.314, 0.439, 0.314, 0.439, 0.314, 0.439, 0.314, 0.439, 0.9155, 0.3398, 0.9155, 0.3398, 0.9155, 0.3398, 0.9155, 0.3398, 0.314, 0.439, 0.314, 0.439, 0.314, 0.439, 0.314, 0.439, 0.9155, 0.3398, 0.9155, 0.3398, 0.9155, 0.3398, 0.9155, 0.3398, 0.314, 0.439, 0.314, 0.439, 0.314, 0.439, 0.314, 0.439, 0.9155, 0.3398, 0.9155, 0.3398, 0.9155, 0.3398, 0.9155, 0.3398, 0.9155, 0.3398, 0.9155, 0.3398, 0.9155, 0.3398, 0.9155, 0.3398, 0.9155, 0.3398, 0.9155, 0.3398, 0.9155, 0.3398, 0.9155, 0.3398, 0.9155, 0.3398, 0.9155, 0.3398, 0.9155, 0.3398, 0.9155, 0.3398, 0.9465, 0.9412, 0.9465, 0.9412, 0.9465, 0.9412, 0.9465, 0.9412, 0.9155, 0.3398, 0.9155, 0.3398, 0.9155, 0.3398, 0.9155, 0.3398, 0.9155, 0.3398, 0.9155, 0.3398, 0.9155, 0.3398, 0.9155, 0.3398, 0.9155, 0.3398, 0.9155, 0.3398, 0.9155, 0.3398, 0.9155, 0.3398, 0.314, 0.439, 0.314, 0.439, 0.314, 0.439, 0.314, 0.439, 0.9155, 0.3398, 0.9155, 0.3398, 0.9155, 0.3398, 0.9155, 0.3398, 0.314, 0.439, 0.314, 0.439, 0.314, 0.439, 0.314, 0.439, 0.9155, 0.3398, 0.9155, 0.3398, 0.9155, 0.3398, 0.9155, 0.3398, 0.314, 0.439, 0.314, 0.439, 0.314, 0.439, 0.314, 0.439, 0.9155, 0.3398, 0.9155, 0.3398, 0.9155, 0.3398, 0.9155, 0.3398, 0.9155, 0.3398, 0.9155, 0.3398, 0.9155, 0.3398, 0.9155, 0.3398, 0.314, 0.439, 0.314, 0.439, 0.314, 0.439, 0.314, 0.439, 0.9155, 0.3398, 0.9155, 0.3398, 0.9155, 0.3398, 0.9155, 0.3398, 0.314, 0.439, 0.314, 0.439, 0.314, 0.439, 0.314, 0.439, 0.9155, 0.3398, 0.9155, 0.3398, 0.9155, 0.3398, 0.9155, 0.3398, 0.314, 0.439, 0.314, 0.439, 0.314, 0.439, 0.314, 0.439, 0.9155, 0.3398, 0.9155, 0.3398, 0.9155, 0.3398, 0.9155, 0.3398, 0.9403, 0.3398, 0.9403, 0.3398, 0.9403, 0.3398, 0.9403, 0.3398, 0.9155, 0.3398, 0.9155, 0.3398, 0.9155, 0.3398, 0.9155, 0.3398, 0.9403, 0.3398, 0.9403, 0.3398, 0.9403, 0.3398, 0.9403, 0.3398, 0.9155, 0.3398, 0.9155, 0.3398, 0.9155, 0.3398, 0.9155, 0.3398, 0.9403, 0.3398, 0.9403, 0.3398, 0.9403, 0.3398, 0.9403, 0.3398, 0.9155, 0.3398, 0.9155, 0.3398, 0.9155, 0.3398, 0.9155, 0.3398, 0.9403, 0.3398, 0.9403, 0.3398, 0.9403, 0.3398, 0.9403, 0.3398, 0.314, 0.439, 0.314, 0.439, 0.314, 0.439, 0.314, 0.439, 0.9155, 0.3398, 0.9155, 0.3398, 0.9155, 0.3398, 0.9155, 0.3398, 0.314, 0.439, 0.314, 0.439, 0.314, 0.439, 0.314, 0.439, 0.9155, 0.3398, 0.9155, 0.3398, 0.9155, 0.3398, 0.9155, 0.3398, 0.314, 0.439, 0.314, 0.439, 0.314, 0.439, 0.314, 0.439, 0.9155, 0.3398, 0.9155, 0.3398, 0.9155, 0.3398, 0.9155, 0.3398, 0.314, 0.439, 0.314, 0.439, 0.314, 0.439, 0.314, 0.439, 0.9155, 0.3398, 0.9155, 0.3398, 0.9155, 0.3398, 0.9155, 0.3398, 0.9155, 0.3398, 0.9155, 0.3398, 0.9155, 0.3398, 0.9155, 0.3398, 0.9155, 0.3398, 0.9155, 0.3398, 0.9155, 0.3398, 0.9155, 0.3398, 0.9155, 0.3398, 0.9155, 0.3398, 0.9155, 0.3398, 0.9155, 0.3398, 0.9155, 0.3398, 0.9155, 0.3398, 0.9155, 0.3398, 0.9155, 0.3398, 0.9155, 0.3398, 0.9155, 0.3398, 0.9155, 0.3398, 0.9155, 0.3398, 0.9155, 0.3398, 0.9155, 0.3398, 0.9155, 0.3398, 0.9155, 0.3398, 0.9155, 0.3398, 0.9155, 0.3398, 0.9155, 0.3398, 0.9155, 0.3398, 0.9403, 0.3398, 0.9403, 0.3398, 0.9403, 0.3398, 0.9403, 0.3398, 0.9155, 0.3398, 0.9155, 0.3398, 0.9155, 0.3398, 0.9155, 0.3398, 0.9403, 0.3398, 0.9403, 0.3398, 0.9403, 0.3398, 0.9403, 0.3398, 0.9155, 0.3398, 0.9155, 0.3398, 0.9155, 0.3398, 0.9155, 0.3398, 0.9403, 0.3398, 0.9403, 0.3398, 0.9403, 0.3398, 0.9403, 0.3398, 0.9155, 0.3398, 0.9155, 0.3398, 0.9155, 0.3398, 0.9155, 0.3398, 0.9155, 0.3398, 0.9155, 0.3398, 0.9155, 0.3398, 0.9155, 0.3398, 0.9155, 0.3398, 0.9155, 0.3398, 0.9155, 0.3398, 0.9155, 0.3398, 0.9155, 0.3398, 0.9155, 0.3398, 0.9155, 0.3398, 0.9155, 0.3398, 0.9155, 0.3398, 0.9155, 0.3398, 0.9155, 0.3398, 0.9155, 0.3398, 0.9155, 0.3398, 0.9155, 0.3398, 0.9155, 0.3398, 0.9155, 0.3398, 0.9155, 0.3398, 0.9155, 0.3398, 0.9155, 0.3398, 0.9155, 0.3398, 0.9155, 0.3398, 0.9155, 0.3398, 0.9155, 0.3398, 0.9155, 0.3398, 0.9155, 0.3398, 0.9155, 0.3398, 0.9155, 0.3398, 0.9155, 0.3398, 0.9155, 0.3398, 0.9155, 0.3398, 0.9155, 0.3398, 0.9155, 0.3398, 0.9155, 0.3398, 0.9155, 0.3398, 0.9155, 0.3398, 0.9155, 0.3398, 0.9155, 0.3398, 0.9155, 0.3398, 0.9155, 0.3398, 0.9155, 0.3398, 0.9155, 0.3398, 0.9155, 0.3398, 0.9155, 0.3398, 0.9155, 0.3398, 0.9155, 0.3398, 0.9155, 0.3398, 0.9155, 0.3398, 0.9155, 0.3398, 0.9155, 0.3398, 0.9155, 0.3398, 0.9155, 0.3398, 0.9155, 0.3398, 0.9155, 0.3398, 0.9155, 0.3398, 0.9155, 0.3398, 0.9155, 0.3398, 0.9155, 0.3398, 0.9155, 0.3398, 0.9155, 0.3398, 0.9155, 0.3398, 0.9155, 0.3398, 0.9155, 0.3398, 0.9155, 0.3398, 0.9155, 0.3398, 0.9155, 0.3398, 0.9155, 0.3398, 0.9155, 0.3398, 0.9155, 0.3398, 0.9465, 0.3398, 0.9465, 0.3398, 0.9465, 0.3398, 0.9465, 0.3398, 0.9465, 0.3398, 0.9465, 0.3398, 0.9465, 0.3398, 0.9465, 0.3398, 0.9155, 0.3398, 0.9155, 0.3398, 0.9155, 0.3398, 0.9155, 0.3398, 0.9155, 0.3398, 0.9155, 0.3398, 0.9155, 0.3398, 0.9155, 0.3398, 0.9279, 0.346, 0.9279, 0.346, 0.9279, 0.346, 0.9279, 0.346, 0.9279, 0.346, 0.9279, 0.346, 0.9279, 0.346, 0.9279, 0.346, 0.9279, 0.346, 0.9279, 0.346, 0.9279, 0.346, 0.9279, 0.346, 0.9279, 0.346, 0.9279, 0.346, 0.9279, 0.346, 0.9279, 0.346, 0.9155, 0.3398, 0.9155, 0.3398, 0.9155, 0.3398, 0.9155, 0.3398, 0.9465, 0.3398, 0.9465, 0.3398, 0.9465, 0.3398, 0.9465, 0.3398, 0.9155, 0.3398, 0.9155, 0.3398, 0.9155, 0.3398, 0.9155, 0.3398, 0.9465, 0.3398, 0.9465, 0.3398, 0.9465, 0.3398, 0.9465, 0.3398, 0.9155, 0.315, 0.9155, 0.315, 0.9155, 0.315, 0.9155, 0.315, 0.9155, 0.315, 0.9155, 0.315, 0.9155, 0.315, 0.9155, 0.315, 0.9155, 0.315, 0.9155, 0.315, 0.9155, 0.315, 0.9155, 0.315, 0.9155, 0.315, 0.9155, 0.315, 0.9155, 0.315, 0.9155, 0.315, 0.9155, 0.315, 0.9155, 0.315, 0.9155, 0.315, 0.9155, 0.315, 0.9155, 0.315, 0.9155, 0.315, 0.9155, 0.315, 0.9155, 0.315, 0.9155, 0.315, 0.9155, 0.315, 0.9155, 0.315, 0.9155, 0.315, 0.314, 0.439, 0.314, 0.439, 0.314, 0.439, 0.314, 0.439, 0.314, 0.439, 0.314, 0.439, 0.314, 0.439, 0.314, 0.439, 0.314, 0.439, 0.314, 0.439, 0.314, 0.439, 0.314, 0.439, 0.314, 0.439, 0.314, 0.439, 0.314, 0.439, 0.314, 0.439, 0.314, 0.439, 0.314, 0.439, 0.314, 0.439, 0.314, 0.439, 0.314, 0.439, 0.314, 0.439, 0.314, 0.439, 0.314, 0.439, 0.07215, 0.9226, 0.07215, 0.9226, 0.07215, 0.9226, 0.07215, 0.9226, 0.7294, 0.47, 0.7294, 0.47, 0.7294, 0.47, 0.7294, 0.47, 0.07215, 0.9226, 0.07215, 0.9226, 0.07215, 0.9226, 0.07215, 0.9226, 0.7294, 0.47, 0.7294, 0.47, 0.7294, 0.47, 0.7294, 0.47, 0.07215, 0.9226, 0.07215, 0.9226, 0.07215, 0.9226, 0.07215, 0.9226, 0.7294, 0.47, 0.7294, 0.47, 0.7294, 0.47, 0.7294, 0.47, 0.7294, 0.47, 0.7294, 0.47, 0.7294, 0.47, 0.7294, 0.47, 0.07215, 0.9226, 0.07215, 0.9226, 0.07215, 0.9226, 0.07215, 0.9226, 0.07215, 0.9226, 0.07215, 0.9226, 0.07215, 0.9226, 0.07215, 0.9226, 0.7294, 0.47, 0.7294, 0.47, 0.7294, 0.47, 0.7294, 0.47])
me_cube.materials.append(mat_material)
me_cube.use_mirror_vertex_groups = False
me_cube.update()
me_cube_001 = bpy.data.meshes.new('Cube.001')
me_cube_001.from_pydata([(-0.02623, 0.2025, 1.876), (0.1662, 0.1971, 1.884), (0.227, -0.1768, 1.867), (-0.02623, -0.2323, 1.876), (-0.02623, 0.2368, 1.414), (-0.02623, 0.2368, 1.671), (-0.02623, -0.2666, 1.671), (0.2905, 0.2368, 1.671), (0.2905, 0.2368, 1.414), (0.07998, 0.2025, 1.876), (0.07998, -0.2323, 1.876), (0.1322, 0.2368, 1.414), (0.1322, 0.2368, 1.671), (0.1172, 0.2025, 1.876), (0.1876, 0.2368, 1.414), (0.1876, 0.2368, 1.671), (0.1172, -0.2323, 1.876), (0.2905, -0.1656, 1.671), (0.2905, 0.1148, 1.414), (0.1701, 0.2283, 1.364), (0.1768, -0.2614, 1.703), (0.1188, 0.228, 1.362), (0.2661, 0.2288, 1.367), (0.1243, -0.2615, 1.702), (0.2609, -0.2569, 1.729), (0.00894, 0.2275, 1.359), (0.2761, -0.195, 1.7), (0.1457, -0.2608, 1.706), (0.206, -0.2619, 1.7), (0.2652, 0.1357, 1.365), (0.2905, -0.1483, 1.628), (0.2905, -0.04676, 1.64), (0.2905, 0.04477, 1.636), (0.2905, 0.1099, 1.579), (0.2905, 0.1164, 1.522), (0.2905, 0.1248, 1.453), (0.0008329, -0.2616, 1.701), (0.07477, -0.2629, 1.694), (-0.02623, 0.1637, 1.83), (0.1419, 0.1666, 1.839), (0.1945, -0.1578, 1.821), (-0.02623, -0.1935, 1.83), (-0.02623, 0.1769, 1.418), (-0.02623, 0.177, 1.666), (-0.02623, -0.2074, 1.661), (0.2473, 0.1968, 1.66), (0.2477, 0.1967, 1.427), (0.07998, 0.1637, 1.83), (0.07998, -0.1935, 1.83), (0.1322, 0.177, 1.419), (0.1322, 0.177, 1.666), (0.1167, 0.1624, 1.831), (0.1876, 0.177, 1.419), (0.1871, 0.177, 1.666), (0.1132, -0.1928, 1.831), (0.2329, -0.1674, 1.655), (0.2321, 0.1148, 1.428), (0.1701, 0.1691, 1.374), (0.1678, -0.2049, 1.684), (0.1188, 0.1688, 1.372), (0.2329, 0.1851, 1.391), (0.1243, -0.2023, 1.692), (0.221, -0.2226, 1.7), (0.00894, 0.1683, 1.369), (0.2215, -0.1977, 1.675), (0.1457, -0.2017, 1.696), (0.1921, -0.2081, 1.677), (0.2117, 0.1357, 1.392), (0.2305, -0.1483, 1.628), (0.2305, -0.04676, 1.64), (0.2305, 0.04477, 1.636), (0.2305, 0.1099, 1.579), (0.2305, 0.1164, 1.522), (0.2305, 0.1248, 1.453), (0.0008329, -0.2024, 1.691), (0.07477, -0.2037, 1.684)], [], [(16, 2, 1, 13), (12, 5, 0, 9), (11, 4, 5, 12), (14, 11, 12, 15), (15, 12, 9, 13), (3, 10, 9, 0), (7, 15, 13, 1), (8, 14, 15, 7), (10, 16, 13, 9), (21, 25, 4, 11), (24, 26, 17, 7, 1, 2), (23, 27, 20, 16, 10), (22, 19, 14, 8), (20, 28, 24, 2, 16), (18, 29, 22, 8), (17, 30, 31, 32, 33, 34, 35, 18, 8, 7), (36, 37, 23, 10, 3, 6), (19, 21, 11, 14), (54, 51, 39, 40), (50, 47, 38, 43), (49, 50, 43, 42), (52, 53, 50, 49), (53, 51, 47, 50), (41, 38, 47, 48), (45, 39, 51, 53), (46, 45, 53, 52), (48, 47, 51, 54), (59, 49, 42, 63), (62, 40, 39, 45, 55, 64), (61, 48, 54, 58, 65), (60, 46, 52, 57), (58, 54, 40, 62, 66), (56, 46, 60, 67), (55, 45, 46, 56, 73, 72, 71, 70, 69, 68), (74, 44, 41, 48, 61, 75), (57, 52, 49, 59), (0, 5, 43, 38), (3, 0, 38, 41), (5, 4, 42, 43), (6, 3, 41, 44), (25, 21, 59, 63), (4, 25, 63, 42), (26, 24, 62, 64), (17, 26, 64, 55), (27, 23, 61, 65), (20, 27, 65, 58), (19, 22, 60, 57), (28, 20, 58, 66), (24, 28, 66, 62), (29, 18, 56, 67), (22, 29, 67, 60), (30, 17, 55, 68), (31, 30, 68, 69), (32, 31, 69, 70), (33, 32, 70, 71), (34, 33, 71, 72), (35, 34, 72, 73), (18, 35, 73, 56), (37, 36, 74, 75), (23, 37, 75, 61), (36, 6, 44, 74), (21, 19, 57, 59)])
_uv = me_cube_001.uv_layers.new(name='UVMap')
_uv.uv.foreach_set('vector', [0.6984, 0.4452, 0.6984, 0.4452, 0.6984, 0.4452, 0.6984, 0.4452, 0.6984, 0.4452, 0.6984, 0.4452, 0.6984, 0.4452, 0.6984, 0.4452, 0.6984, 0.4452, 0.6984, 0.4452, 0.6984, 0.4452, 0.6984, 0.4452, 0.6984, 0.4452, 0.6984, 0.4452, 0.6984, 0.4452, 0.6984, 0.4452, 0.6984, 0.4452, 0.6984, 0.4452, 0.6984, 0.4452, 0.6984, 0.4452, 0.6984, 0.4452, 0.6984, 0.4452, 0.6984, 0.4452, 0.6984, 0.4452, 0.6984, 0.4452, 0.6984, 0.4452, 0.6984, 0.4452, 0.6984, 0.4452, 0.6984, 0.4452, 0.6984, 0.4452, 0.6984, 0.4452, 0.6984, 0.4452, 0.6984, 0.4452, 0.6984, 0.4452, 0.6984, 0.4452, 0.6984, 0.4452, 0.6984, 0.4452, 0.6984, 0.4452, 0.6984, 0.4452, 0.6984, 0.4452, 0.6984, 0.4452, 0.6984, 0.4452, 0.6984, 0.4452, 0.6984, 0.4452, 0.6984, 0.4452, 0.6984, 0.4452, 0.6984, 0.4452, 0.6984, 0.4452, 0.6984, 0.4452, 0.6984, 0.4452, 0.6984, 0.4452, 0.6984, 0.4452, 0.6984, 0.4452, 0.6984, 0.4452, 0.6984, 0.4452, 0.6984, 0.4452, 0.6984, 0.4452, 0.6984, 0.4452, 0.6984, 0.4452, 0.6984, 0.4452, 0.6984, 0.4452, 0.6984, 0.4452, 0.6984, 0.4452, 0.6984, 0.4452, 0.6984, 0.4452, 0.6984, 0.4452, 0.6984, 0.4452, 0.6984, 0.4452, 0.6984, 0.4452, 0.6984, 0.4452, 0.6984, 0.4452, 0.6984, 0.4452, 0.6984, 0.4452, 0.6984, 0.4452, 0.6984, 0.4452, 0.6984, 0.4452, 0.6984, 0.4452, 0.6984, 0.4452, 0.6984, 0.4452, 0.6984, 0.4452, 0.6984, 0.4452, 0.6984, 0.4452, 0.6984, 0.4452, 0.6984, 0.4452, 0.6984, 0.4452, 0.6984, 0.4452, 0.6984, 0.4452, 0.6984, 0.4452, 0.6984, 0.4452, 0.6984, 0.4452, 0.6984, 0.4452, 0.6984, 0.4452, 0.6984, 0.4452, 0.6984, 0.4452, 0.6984, 0.4452, 0.6984, 0.4452, 0.6984, 0.4452, 0.6984, 0.4452, 0.6984, 0.4452, 0.6984, 0.4452, 0.6984, 0.4452, 0.6984, 0.4452, 0.6984, 0.4452, 0.6984, 0.4452, 0.6984, 0.4452, 0.6984, 0.4452, 0.6984, 0.4452, 0.6984, 0.4452, 0.6984, 0.4452, 0.6984, 0.4452, 0.6984, 0.4452, 0.6984, 0.4452, 0.6984, 0.4452, 0.6984, 0.4452, 0.6984, 0.4452, 0.6984, 0.4452, 0.6984, 0.4452, 0.6984, 0.4452, 0.6984, 0.4452, 0.6984, 0.4452, 0.6984, 0.4452, 0.6984, 0.4452, 0.6984, 0.4452, 0.6984, 0.4452, 0.6984, 0.4452, 0.6984, 0.4452, 0.6984, 0.4452, 0.6984, 0.4452, 0.6984, 0.4452, 0.6984, 0.4452, 0.6984, 0.4452, 0.6984, 0.4452, 0.6984, 0.4452, 0.6984, 0.4452, 0.6984, 0.4452, 0.6984, 0.4452, 0.6984, 0.4452, 0.6984, 0.4452, 0.6984, 0.4452, 0.6984, 0.4452, 0.6984, 0.4452, 0.6984, 0.4452, 0.6984, 0.4452, 0.6984, 0.4452, 0.6984, 0.4452, 0.6984, 0.4452, 0.6984, 0.4452, 0.6984, 0.4452, 0.6984, 0.4452, 0.6984, 0.4452, 0.6984, 0.4452, 0.6984, 0.4452, 0.6984, 0.4452, 0.6984, 0.4452, 0.6984, 0.4452, 0.6984, 0.4452, 0.6984, 0.4452, 0.6984, 0.4452, 0.6984, 0.4452, 0.6984, 0.4452, 0.6984, 0.4452, 0.6984, 0.4452, 0.6984, 0.4452, 0.6984, 0.4452, 0.6984, 0.4452, 0.6984, 0.4452, 0.6984, 0.4452, 0.6984, 0.4452, 0.6984, 0.4452, 0.6984, 0.4452, 0.6984, 0.4452, 0.6984, 0.4452, 0.6984, 0.4452, 0.6984, 0.4452, 0.6984, 0.4452, 0.6984, 0.4452, 0.6984, 0.4452, 0.6984, 0.4452, 0.6984, 0.4452, 0.6984, 0.4452, 0.6984, 0.4452, 0.6984, 0.4452, 0.6984, 0.4452, 0.6984, 0.4452, 0.6984, 0.4452, 0.6984, 0.4452, 0.6984, 0.4452, 0.6984, 0.4452, 0.6984, 0.4452, 0.6984, 0.4452, 0.6984, 0.4452, 0.6984, 0.4452, 0.6984, 0.4452, 0.6984, 0.4452, 0.6984, 0.4452, 0.6984, 0.4452, 0.6984, 0.4452, 0.6984, 0.4452, 0.6984, 0.4452, 0.6984, 0.4452, 0.6984, 0.4452, 0.6984, 0.4452, 0.6984, 0.4452, 0.6984, 0.4452, 0.6984, 0.4452, 0.6984, 0.4452, 0.6984, 0.4452, 0.6984, 0.4452, 0.6984, 0.4452, 0.6984, 0.4452, 0.6984, 0.4452, 0.6984, 0.4452, 0.6984, 0.4452, 0.6984, 0.4452, 0.6984, 0.4452, 0.6984, 0.4452, 0.6984, 0.4452, 0.6984, 0.4452, 0.6984, 0.4452, 0.6984, 0.4452, 0.6984, 0.4452, 0.6984, 0.4452, 0.6984, 0.4452, 0.6984, 0.4452, 0.6984, 0.4452, 0.6984, 0.4452, 0.6984, 0.4452, 0.6984, 0.4452, 0.6984, 0.4452, 0.6984, 0.4452, 0.6984, 0.4452, 0.6984, 0.4452, 0.6984, 0.4452, 0.6984, 0.4452, 0.6984, 0.4452, 0.6984, 0.4452, 0.6984, 0.4452, 0.6984, 0.4452, 0.6984, 0.4452, 0.6984, 0.4452, 0.6984, 0.4452, 0.6984, 0.4452, 0.6984, 0.4452, 0.6984, 0.4452, 0.6984, 0.4452, 0.6984, 0.4452, 0.6984, 0.4452, 0.6984, 0.4452, 0.6984, 0.4452, 0.6984, 0.4452, 0.6984, 0.4452, 0.6984, 0.4452, 0.6984, 0.4452, 0.6984, 0.4452, 0.6984, 0.4452, 0.6984, 0.4452, 0.6984, 0.4452, 0.6984, 0.4452, 0.6984, 0.4452, 0.6984, 0.4452, 0.6984, 0.4452, 0.6984, 0.4452, 0.6984, 0.4452, 0.6984, 0.4452, 0.6984, 0.4452, 0.6984, 0.4452, 0.6984, 0.4452, 0.6984, 0.4452, 0.6984, 0.4452, 0.6984, 0.4452, 0.6984, 0.4452, 0.6984, 0.4452])
me_cube_001.materials.append(mat_material)
me_cube_001.use_mirror_vertex_groups = False
me_cube_001.update()
arm_armature = bpy.data.armatures.new('Armature')  # bones are not reproduced

# ---- objects
ob_guy = bpy.data.objects.new('Guy', me_cube)
ob_armature = bpy.data.objects.new('Armature', arm_armature)
ob_hair = bpy.data.objects.new('Hair', me_cube_001)

# ---- transforms, parenting, visibility, modifiers, constraints
ob_guy.parent = ob_armature
ob_guy.matrix_parent_inverse = Matrix(((1.0, -0.0, 0.0, -0.0), (-0.0, 1.0, -0.0, 0.0), (0.0, -0.0, 1.0, -0.5651), (-0.0, 0.0, -0.0, 1.0)))
ob_guy.location = (0.0, 0.0, 0.0)
ob_guy.lock_rotations_4d = False
ob_guy.empty_display_type = 'ARROWS'
ob_guy.lineart.crease_threshold = 0.0
_vg = ob_guy.vertex_groups.new(name='Root')
for _i, _w in zip([0, 2, 5, 7, 8, 9, 10, 11, 12, 13, 14, 16, 18, 19, 20, 21, 112, 113, 114, 115, 116, 117, 118, 119, 120, 121, 122, 123, 124, 125, 126, 127, 128, 129, 130, 131, 132, 133, 134, 135, 137, 139, 140, 141, 142, 143, 144, 145, 158, 159, 160, 161, 162, 163, 164, 165, 166, 167, 168, 169, 171, 172, 173, 174, 181, 182, 183, 184, 185, 186, 187, 189, 190, 191, 192, 199, 200, 201, 202, 203, 270, 271, 272, 273, 274, 275, 276, 277, 278, 279], [0.3263, 0.3255, 0.5754, 0.561, 0.3326, 0.02039, 0.209, 0.01492, 0.6775, 0.08473, 0.4993, 0.01894, 0.5817, 0.5505, 0.05932, 0.0386, 0.3343, 0.07931, 0.4616, 0.1176, 0.1894, 0.1145, 0.6751, 0.5487, 0.02604, 0.09136, 0.2835, 0.1082, 0.101, 0.01446, 0.1171, 0.3159, 0.01476, 0.09635, 0.2917, 0.1072, 0.1001, 0.006729, 0.1063, 0.3047, 0.5046, 0.4739, 0.06744, 0.5442, 0.03688, 0.389, 0.2261, 0.2619, 0.08377, 0.2972, 0.3487, 0.2784, 0.03639, 0.2376, 0.3306, 0.03144, 0.03351, 0.2439, 0.2703, 0.0254, 0.4499, 0.05278, 0.402, 0.152, 0.08098, 0.4119, 0.2382, 0.1949, 0.2504, 0.1926, 0.2001, 0.4201, 0.05835, 0.4118, 0.1331, 0.1891, 0.02071, 0.01083, 0.01914, 0.008026, 0.3044, 0.3422, 0.06234, 0.0686, 0.3343, 0.06618, 0.3997, 0.07178, 0.3993, 0.2595]): _vg.add([_i], _w, 'REPLACE')
_vg = ob_guy.vertex_groups.new(name='Spine1')
for _i, _w in zip([6, 8, 9, 10, 11, 12, 13, 14, 15, 62, 112, 113, 114, 115, 116, 117, 118, 119, 120, 121, 122, 123, 124, 125, 126, 127, 128, 129, 130, 131, 132, 134, 135, 136, 140, 141, 142, 143, 158, 159, 160, 161, 162, 163, 164, 165, 166, 167, 168, 169, 170, 172, 173, 181, 182, 183, 184, 185, 186, 187, 190, 191, 199, 200, 201, 202, 203, 215, 216, 218, 270, 271, 272, 273, 274, 275, 276, 277, 278, 279], [0.1127, 0.3041, 0.07056, 0.1537, 0.156, 0.1677, 0.7193, 0.3517, 0.06537, 0.01636, 0.2254, 0.2049, 0.3785, 0.6622, 0.1745, 0.07694, 0.1065, 0.2526, 0.01405, 0.1062, 0.2659, 0.08826, 0.08163, 0.003894, 0.08141, 0.2438, 0.004766, 0.09627, 0.2579, 0.0869, 0.08093, 0.08639, 0.2486, 0.05063, 0.6125, 0.1843, 0.1612, 0.3679, 0.4074, 0.4726, 0.2063, 0.08584, 0.03336, 0.2138, 0.2017, 0.0174, 0.02732, 0.1995, 0.1889, 0.0149, 0.02181, 0.1627, 0.2697, 0.2689, 0.2601, 0.213, 0.1623, 0.2068, 0.157, 0.1598, 0.4896, 0.2408, 0.08433, 0.01391, 0.001942, 0.01134, 0.0002354, 0.1051, 0.05344, 0.02926, 0.2115, 0.3888, 0.2315, 0.259, 0.4, 0.2178, 0.2908, 0.2335, 0.294, 0.2106]): _vg.add([_i], _w, 'REPLACE')
_vg = ob_guy.vertex_groups.new(name='Spine2')
for _i, _w in zip([4, 6, 9, 13, 15, 88, 91, 112, 113, 114, 115, 136, 138, 140, 142, 146, 147, 158, 159, 170, 172, 173, 175, 181, 182, 188, 205, 207, 209, 212, 215, 216, 217, 218, 219, 224, 225, 228, 232, 234, 235, 236, 237, 238, 239, 240, 241, 242, 243, 244, 245, 246, 247, 248, 249, 250, 251, 252, 253, 254, 255, 256, 257, 258, 259, 260, 261, 262, 263, 264, 265, 266, 267, 268, 269, 271, 272, 273, 274, 275, 276, 277, 278, 280, 281, 300, 301, 302, 303, 305], [0.57, 0.6585, 0.05758, 0.0815, 0.7089, 0.1107, 0.06715, 0.04234, 0.134, 0.02855, 0.07903, 0.09711, 0.1637, 0.01067, 0.4586, 0.04217, 0.0201, 0.1935, 0.0375, 0.03349, 0.2362, 0.003772, 0.01145, 0.1852, 0.03512, 0.05471, 0.2682, 0.3165, 0.0006828, 0.513, 0.6628, 0.1519, 0.1931, 0.06674, 0.06955, 1.0, 1.0, 0.162, 0.09452, 1.0, 1.0, 0.008696, 0.03533, 0.01176, 0.05292, 0.3427, 0.2951, 0.08648, 0.1368, 0.07277, 0.1041, 0.05842, 0.09676, 0.04416, 0.07548, 0.2071, 0.2512, 0.009507, 0.03226, 0.01265, 0.0518, 0.3172, 0.2983, 0.08698, 0.1293, 0.07091, 0.1003, 0.05951, 0.08978, 0.04467, 0.07202, 0.209, 0.2332, 0.0717, 0.1182, 0.02422, 0.2916, 0.2604, 0.02916, 0.2353, 0.02334, 0.2253, 0.02851, 0.1517, 0.09986, 0.2313, 0.05012, 0.03208, 0.002889, 0.2037]): _vg.add([_i], _w, 'REPLACE')
_vg = ob_guy.vertex_groups.new(name='Head')
for _i, _w in zip([88, 89, 90, 91, 92, 93, 94, 95, 96, 97, 98, 99, 100, 101, 102, 103, 104, 105, 106, 107, 108, 109, 110, 111, 146, 147, 148, 149, 150, 151, 152, 153, 154, 155, 156, 157, 175, 176, 177, 178, 179, 180, 193, 194, 195, 196, 197, 198, 204, 205, 206, 207, 208, 209, 210, 211, 298, 299, 300, 301, 302, 303, 304, 305, 306, 307, 308, 309, 310, 311, 312, 313, 314, 315, 316, 317, 318, 319, 320, 321, 322, 323, 324, 325], [0.5585, 0.1521, 0.1586, 0.6442, 0.9589, 0.9026, 0.9207, 0.9651, 0.9778, 0.9723, 0.9769, 0.9835, 0.9991, 0.9989, 0.9989, 0.9991, 0.993, 0.998, 0.9928, 0.9976, 0.9981, 0.9939, 0.9974, 0.9919, 0.2517, 0.2561, 0.9736, 0.9278, 0.9347, 0.9786, 0.9991, 0.9991, 0.9921, 0.9978, 0.9931, 0.998, 0.2012, 0.9722, 0.9145, 0.999, 0.9919, 0.9976, 0.2063, 0.9261, 0.9775, 0.9991, 0.9929, 0.9978, 0.05973, 0.2295, 0.03506, 0.2336, 0.09929, 0.1112, 0.07752, 0.08186, 0.08778, 0.08154, 0.2769, 0.1531, 0.1567, 0.1241, 0.1343, 0.277, 1.0, 1.0, 1.0, 1.0, 1.0, 1.0, 1.0, 1.0, 1.0, 1.0, 1.0, 1.0, 1.0, 1.0, 1.0, 1.0, 1.0, 1.0, 1.0, 1.0]): _vg.add([_i], _w, 'REPLACE')
_vg = ob_guy.vertex_groups.new(name='Shoulder.L')
for _i, _w in zip([1, 3, 4, 6, 8, 9, 10, 11, 13, 15, 60, 61, 62, 63, 88, 89, 90, 91, 92, 93, 94, 95, 97, 112, 113, 114, 115, 136, 138, 140, 141, 142, 143, 146, 147, 149, 150, 158, 159, 170, 172, 173, 175, 176, 177, 181, 182, 188, 190, 191, 193, 194, 204, 205, 206, 207, 208, 209, 210, 211, 212, 213, 214, 215, 216, 217, 218, 219, 220, 221, 222, 223, 226, 227, 228, 229, 230, 231, 232, 233, 236, 237, 238, 239, 240, 241, 242, 243, 244, 245, 246, 247, 248, 249, 250, 251, 252, 253, 254, 255, 256, 257, 258, 259, 260, 261, 262, 263, 264, 265, 266, 267, 268, 269, 271, 272, 273, 274, 275, 276, 277, 278, 280, 281, 298, 299, 300, 301, 302, 303, 304, 305], [0.6282, 0.6447, 0.3184, 0.1972, 0.03342, 0.2751, 0.04712, 0.273, 0.05504, 0.1506, 0.07806, 0.1201, 0.07773, 0.1213, 0.2462, 0.8227, 0.8206, 0.2331, 0.009699, 0.09232, 0.07557, 0.006075, 0.002197, 0.07252, 0.2916, 0.0343, 0.08002, 0.7992, 0.735, 0.1343, 0.001378, 0.2286, 0.005617, 0.6679, 0.6813, 0.06445, 0.05977, 0.1945, 0.04881, 0.8111, 0.2621, 0.03383, 0.7455, 0.002029, 0.07858, 0.245, 0.05907, 0.7705, 0.1783, 0.01201, 0.7502, 0.069, 0.9295, 0.3707, 0.9599, 0.3033, 0.8684, 0.8462, 0.9082, 0.8975, 0.3414, 0.7024, 0.7153, 0.2025, 0.7537, 0.6969, 0.8242, 0.7942, 0.861, 1.0, 1.0, 1.0, 1.0, 1.0, 0.727, 1.0, 1.0, 1.0, 0.7759, 1.0, 0.9506, 0.9232, 0.9347, 0.8871, 0.6293, 0.6729, 0.8892, 0.8284, 0.9102, 0.8714, 0.9125, 0.8628, 0.9342, 0.8987, 0.7707, 0.7289, 0.9494, 0.9293, 0.9323, 0.9018, 0.6536, 0.6707, 0.8864, 0.8387, 0.9112, 0.8774, 0.9091, 0.8731, 0.9326, 0.9044, 0.7693, 0.7464, 0.7912, 0.7775, 0.04003, 0.2673, 0.2612, 0.04479, 0.2628, 0.04884, 0.2574, 0.05207, 0.7357, 0.7763, 0.897, 0.9018, 0.315, 0.7607, 0.7732, 0.8309, 0.8284, 0.3498]): _vg.add([_i], _w, 'REPLACE')
_vg = ob_guy.vertex_groups.new(name='UpperArm.L')
for _i, _w in zip([1, 3, 4, 8, 9, 10, 11, 13, 15, 60, 61, 62, 63, 64, 65, 66, 67, 68, 69, 70, 71, 72, 73, 74, 75, 112, 113, 115, 116, 117, 136, 138, 140, 141, 142, 158, 159, 170, 172, 173, 181, 182, 188, 190, 191, 212, 213, 214, 216, 217, 218, 219, 220, 228, 232, 237, 238, 239, 247, 249, 253, 254, 255, 262, 263, 268, 269, 271, 272, 273, 274, 275, 276, 277, 278, 280, 281], [0.3457, 0.3349, 0.003785, 0.07133, 0.5363, 0.08115, 0.4829, 0.02859, 0.02471, 0.8793, 0.8707, 0.8677, 0.8708, 0.9716, 0.972, 0.9793, 0.9807, 0.7328, 0.732, 0.7616, 0.7606, 0.238, 0.2368, 0.2055, 0.2048, 0.05713, 0.2435, 0.02522, 0.01708, 0.01308, 0.03891, 0.0533, 0.1227, 0.01249, 0.08463, 0.08964, 0.00931, 0.1043, 0.2579, 0.03256, 0.1784, 0.04057, 0.1467, 0.2135, 0.03637, 0.0026, 0.2634, 0.2475, 0.01441, 0.05691, 0.06218, 0.1076, 0.1467, 0.06418, 0.09601, 0.01565, 0.01374, 0.05539, 0.009204, 0.0002254, 0.006563, 0.01769, 0.03392, 0.001833, 0.007615, 0.1085, 0.06841, 0.01112, 0.1178, 0.1196, 0.01299, 0.1849, 0.02799, 0.1765, 0.02954, 0.06839, 0.08988]): _vg.add([_i], _w, 'REPLACE')
_vg = ob_guy.vertex_groups.new(name='LowerArm.L')
for _i, _w in zip([64, 65, 68, 69, 70, 71, 72, 73, 74, 75, 76, 77, 78, 79, 80, 81, 82, 83, 282, 283, 284, 285, 286, 287, 288, 289, 290, 291, 292, 293, 294, 295, 296, 297], [0.002617, 0.001632, 0.2657, 0.2666, 0.2374, 0.2385, 0.7595, 0.761, 0.7928, 0.7937, 0.1257, 0.1143, 0.124, 0.1187, 0.008535, 0.004093, 0.00851, 0.005226, 0.9667, 0.9592, 0.97, 0.9624, 0.7426, 0.7591, 0.7452, 0.7355, 0.8077, 0.9102, 0.9163, 0.9249, 0.9165, 0.8147, 0.8282, 0.8162]): _vg.add([_i], _w, 'REPLACE')
_vg = ob_guy.vertex_groups.new(name='Hand.L')
for _i, _w in zip([76, 77, 78, 79, 80, 81, 82, 83, 84, 85, 86, 87, 286, 287, 288, 289, 290, 291, 292, 293, 294, 295, 296, 297], [0.8738, 0.8853, 0.8756, 0.881, 0.9706, 0.9729, 0.9707, 0.9723, 0.9967, 0.9964, 0.9965, 0.9964, 0.255, 0.2389, 0.2522, 0.2617, 0.1866, 0.08019, 0.07488, 0.06838, 0.07592, 0.1808, 0.1678, 0.1786]): _vg.add([_i], _w, 'REPLACE')
_vg = ob_guy.vertex_groups.new(name='Shoulder.R')
for _i, _w in zip([4, 88, 91, 146, 147, 205, 207, 212, 300, 301, 302, 305], [0.05314, 0.08459, 0.05559, 0.01853, 0.005178, 0.1316, 0.1466, 0.08903, 0.1769, 0.02223, 0.008165, 0.1695]): _vg.add([_i], _w, 'REPLACE')
_vg = ob_guy.vertex_groups.new(name='UpperArm.R')
_vg = ob_guy.vertex_groups.new(name='LowerArm.R')
_vg = ob_guy.vertex_groups.new(name='Hand.R')
_vg = ob_guy.vertex_groups.new(name='UpperLeg.L')
for _i, _w in zip([0, 2, 5, 7, 8, 10, 11, 12, 14, 16, 17, 18, 19, 20, 21, 22, 23, 24, 25, 26, 27, 28, 29, 30, 31, 32, 33, 34, 35, 52, 53, 56, 57, 58, 59, 112, 113, 114, 116, 117, 118, 119, 120, 121, 122, 123, 124, 125, 126, 127, 128, 129, 130, 131, 132, 133, 134, 135, 137, 139, 140, 141, 143, 144, 145, 158, 159, 160, 161, 162, 163, 164, 165, 166, 167, 168, 169, 171, 172, 173, 174, 181, 182, 183, 184, 185, 186, 187, 189, 190, 191, 192, 199, 200, 201, 202, 203, 270, 271, 272, 273, 274, 275, 276, 277, 278, 279], [0.6721, 0.6736, 0.4239, 0.438, 0.2389, 0.5026, 0.03984, 0.1076, 0.1215, 0.9644, 1.007, 0.4177, 0.4486, 0.9367, 0.9526, 0.9882, 0.9915, 0.7781, 0.7934, 0.7778, 0.794, 0.4778, 0.5793, 0.477, 0.5786, 0.1578, 0.2253, 0.1544, 0.2201, 0.002666, 0.005884, 0.9639, 0.9591, 0.9575, 0.9631, 0.264, 0.04059, 0.0552, 0.5736, 0.7551, 0.1869, 0.1734, 0.9258, 0.8012, 0.4216, 0.7881, 0.8025, 0.9373, 0.8004, 0.4097, 0.9368, 0.8062, 0.4209, 0.7905, 0.8044, 0.9447, 0.8061, 0.4166, 0.4943, 0.5253, 0.01533, 0.2077, 0.173, 0.7732, 0.737, 0.007726, 0.1069, 0.4075, 0.6048, 0.9137, 0.5196, 0.43, 0.9243, 0.9181, 0.5266, 0.5081, 0.9286, 0.5488, 0.002701, 0.2179, 0.8468, 0.02886, 0.1805, 0.4998, 0.6162, 0.4985, 0.6235, 0.6093, 0.579, 0.02821, 0.2679, 0.8663, 0.6922, 0.9308, 0.9419, 0.9326, 0.9441, 0.4389, 0.1559, 0.001758, 0.00603, 0.1468, 0.01105, 0.184, 0.01636, 0.1752, 0.4798]): _vg.add([_i], _w, 'REPLACE')
_vg = ob_guy.vertex_groups.new(name='LowerLeg.L')
for _i, _w in zip([24, 25, 26, 27, 28, 29, 30, 31, 32, 33, 34, 35, 36, 37, 38, 39, 40, 41, 42, 43, 52, 53, 54, 55, 56, 57, 58, 59], [0.2177, 0.2033, 0.2188, 0.2037, 0.5142, 0.4159, 0.5156, 0.4171, 0.8217, 0.7666, 0.8255, 0.7724, 0.1906, 0.8463, 0.1622, 0.8512, 0.06665, 0.5098, 0.0576, 0.5096, 0.9126, 0.908, 0.6981, 0.6977, 0.01957, 0.02092, 0.02186, 0.02029]): _vg.add([_i], _w, 'REPLACE')
_vg = ob_guy.vertex_groups.new(name='Feet.L')
for _i, _w in zip([36, 37, 38, 39, 40, 41, 42, 43, 44, 45, 46, 47, 48, 49, 50, 51, 52, 53, 54, 55], [0.8051, 0.1452, 0.8344, 0.1411, 0.9327, 0.4887, 0.9419, 0.4889, 0.9794, 0.985, 0.9935, 0.9947, 0.9955, 0.997, 0.9978, 0.998, 0.06103, 0.06399, 0.2826, 0.2842]): _vg.add([_i], _w, 'REPLACE')
_vg = ob_guy.vertex_groups.new(name='UpperLeg.R')
_vg = ob_guy.vertex_groups.new(name='LowerLeg.R')
_vg = ob_guy.vertex_groups.new(name='Feet.R')
_m = ob_guy.modifiers.new('Mirror', 'MIRROR')
_m.use_clip = True
_m = ob_guy.modifiers.new('Armature', 'ARMATURE')
_m.object = ob_armature
ob_armature.location = (0.0, 0.0, 0.5651)
ob_armature.show_in_front = True
ob_hair.parent = ob_armature
ob_hair.matrix_parent_inverse = Matrix(((1.0, -0.0, 0.0, -0.0), (-0.0, 1.0, -0.0, 0.0), (0.0, -0.0, 1.0, -0.5651), (-0.0, 0.0, -0.0, 1.0)))
ob_hair.location = (0.0, 0.0, 0.0)
ob_hair.lock_rotations_4d = False
ob_hair.empty_display_type = 'ARROWS'
ob_hair.lineart.crease_threshold = 0.0
_vg = ob_hair.vertex_groups.new(name='Root')
_vg = ob_hair.vertex_groups.new(name='Spine1')
_vg = ob_hair.vertex_groups.new(name='Spine2')
_vg = ob_hair.vertex_groups.new(name='Head')
_vg.add([0, 1, 2, 3, 4, 5, 6, 7, 8, 9, 10, 11, 12, 13, 14, 15, 16, 17, 18, 19, 20, 21, 22, 23, 24, 25, 26, 27, 28, 29, 30, 31, 32, 33, 34, 35, 36, 37, 38, 39, 40, 41, 42, 43, 44, 45, 46, 47, 48, 49, 50, 51, 52, 53, 54, 55, 56, 57, 58, 59, 60, 61, 62, 63, 64, 65, 66, 67, 68, 69, 70, 71, 72, 73, 74, 75], 1.0, 'REPLACE')
_vg = ob_hair.vertex_groups.new(name='Shoulder.L')
_vg = ob_hair.vertex_groups.new(name='UpperArm.L')
_vg = ob_hair.vertex_groups.new(name='LowerArm.L')
_vg = ob_hair.vertex_groups.new(name='Hand.L')
_vg = ob_hair.vertex_groups.new(name='Shoulder.R')
_vg = ob_hair.vertex_groups.new(name='UpperArm.R')
_vg = ob_hair.vertex_groups.new(name='LowerArm.R')
_vg = ob_hair.vertex_groups.new(name='Hand.R')
_vg = ob_hair.vertex_groups.new(name='UpperLeg.L')
_vg = ob_hair.vertex_groups.new(name='LowerLeg.L')
_vg = ob_hair.vertex_groups.new(name='Feet.L')
_vg = ob_hair.vertex_groups.new(name='UpperLeg.R')
_vg = ob_hair.vertex_groups.new(name='LowerLeg.R')
_vg = ob_hair.vertex_groups.new(name='Feet.R')
_m = ob_hair.modifiers.new('Mirror', 'MIRROR')
_m.use_clip = True
_m = ob_hair.modifiers.new('Armature', 'ARMATURE')
_m.object = ob_armature

# ---- collection membership
col_collection.objects.link(ob_guy)
col_collection.objects.link(ob_armature)
col_collection.objects.link(ob_hair)

# ---- scene / render settings (as saved in the file)
scene.frame_start = 1; scene.frame_end = 250; scene.frame_set(59)
scene.render.engine = 'BLENDER_EEVEE_NEXT'
scene.cycles.sampling_pattern = 'TABULATED_SOBOL'
scene.view_settings.view_transform = 'Filmic'
bpy.context.view_layer.update()

# ---- added for rendering (the .blend has no active camera and no usable light): camera, sun
cam_auto = bpy.data.cameras.new('AutoCamera')
cam_auto.lens = 50.0
cam_auto.sensor_width = 36.0
cam_auto.clip_end = 1000.0
ob_auto_camera = bpy.data.objects.new('AutoCamera', cam_auto)
scene.collection.objects.link(ob_auto_camera)
ob_auto_camera.location = (2.46237, -2.96976, 2.91476)
ob_auto_camera.rotation_euler = (1.09748, -7.21219e-08, 0.694738)
scene.camera = ob_auto_camera
light_auto_sun = bpy.data.lights.new('AutoSun', 'SUN')
light_auto_sun.energy = 3.0
light_auto_sun.angle = 0.0523599
ob_auto_sun = bpy.data.objects.new('AutoSun', light_auto_sun)
scene.collection.objects.link(ob_auto_sun)
ob_auto_sun.rotation_euler = (0.872665, 0.174533, 0.523599)
bpy.context.view_layer.update()
